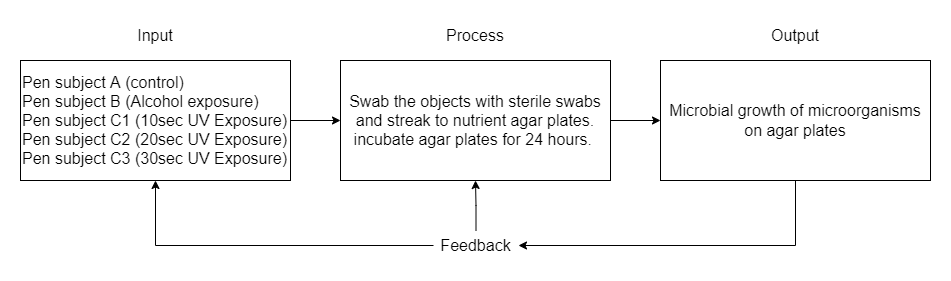

The diagram above was exported from draw.io. Its source (the exported page's mxGraphModel, read from the mxfile embedded in the PNG):
<mxGraphModel dx="1884" dy="649" grid="1" gridSize="10" guides="1" tooltips="1" connect="1" arrows="1" fold="1" page="1" pageScale="1" pageWidth="850" pageHeight="1100" math="0" shadow="0">
  <root>
    <mxCell id="0" />
    <mxCell id="1" parent="0" />
    <mxCell id="d7VONF6vWANz-NYg2KR9-19" style="edgeStyle=orthogonalEdgeStyle;rounded=0;orthogonalLoop=1;jettySize=auto;html=1;exitX=0.5;exitY=1;exitDx=0;exitDy=0;entryX=1;entryY=0.5;entryDx=0;entryDy=0;fontSize=16;" parent="1" source="OvMvBwMw49WibkrJsP_T-2" target="d7VONF6vWANz-NYg2KR9-1" edge="1">
      <mxGeometry relative="1" as="geometry" />
    </mxCell>
    <mxCell id="OvMvBwMw49WibkrJsP_T-2" value="&lt;div style=&quot;font-size: 16px;&quot;&gt;Microbial growth of microorganisms on agar plates&lt;/div&gt;" style="whiteSpace=wrap;html=1;align=center;fontSize=16;" parent="1" vertex="1">
      <mxGeometry x="610" y="230" width="270" height="120" as="geometry" />
    </mxCell>
    <mxCell id="d7VONF6vWANz-NYg2KR9-16" value="" style="edgeStyle=orthogonalEdgeStyle;rounded=0;orthogonalLoop=1;jettySize=auto;html=1;fontSize=16;" parent="1" source="d7VONF6vWANz-NYg2KR9-1" target="d7VONF6vWANz-NYg2KR9-5" edge="1">
      <mxGeometry relative="1" as="geometry" />
    </mxCell>
    <mxCell id="d7VONF6vWANz-NYg2KR9-18" style="edgeStyle=orthogonalEdgeStyle;rounded=0;orthogonalLoop=1;jettySize=auto;html=1;exitX=0;exitY=0.5;exitDx=0;exitDy=0;fontSize=16;" parent="1" source="d7VONF6vWANz-NYg2KR9-1" target="d7VONF6vWANz-NYg2KR9-6" edge="1">
      <mxGeometry relative="1" as="geometry" />
    </mxCell>
    <mxCell id="d7VONF6vWANz-NYg2KR9-1" value="Feedback" style="text;html=1;strokeColor=none;fillColor=none;align=center;verticalAlign=middle;whiteSpace=wrap;rounded=0;fontSize=16;" parent="1" vertex="1">
      <mxGeometry x="383" y="400" width="85" height="30" as="geometry" />
    </mxCell>
    <mxCell id="d7VONF6vWANz-NYg2KR9-7" value="" style="edgeStyle=orthogonalEdgeStyle;rounded=0;orthogonalLoop=1;jettySize=auto;html=1;fontSize=16;" parent="1" source="d7VONF6vWANz-NYg2KR9-5" target="OvMvBwMw49WibkrJsP_T-2" edge="1">
      <mxGeometry relative="1" as="geometry" />
    </mxCell>
    <mxCell id="d7VONF6vWANz-NYg2KR9-5" value="&lt;div style=&quot;font-size: 16px;&quot;&gt;&lt;span style=&quot;font-size: 16px;&quot;&gt;Swab the objects with sterile swabs and streak to nutrient agar plates. incubate agar plates for 24 hours.&amp;nbsp;&lt;/span&gt;&lt;/div&gt;" style="rounded=0;whiteSpace=wrap;html=1;align=center;fontSize=16;" parent="1" vertex="1">
      <mxGeometry x="290" y="230" width="270" height="120" as="geometry" />
    </mxCell>
    <mxCell id="d7VONF6vWANz-NYg2KR9-9" value="" style="edgeStyle=orthogonalEdgeStyle;rounded=0;orthogonalLoop=1;jettySize=auto;html=1;fontSize=16;" parent="1" source="d7VONF6vWANz-NYg2KR9-6" target="d7VONF6vWANz-NYg2KR9-5" edge="1">
      <mxGeometry relative="1" as="geometry" />
    </mxCell>
    <mxCell id="d7VONF6vWANz-NYg2KR9-6" value="&lt;div style=&quot;font-size: 16px;&quot;&gt;&lt;span style=&quot;background-color: initial; font-size: 16px;&quot;&gt;&lt;font style=&quot;font-size: 16px;&quot;&gt;Pen subject A (control)&lt;/font&gt;&lt;/span&gt;&lt;/div&gt;&lt;div style=&quot;font-size: 16px;&quot;&gt;&lt;span style=&quot;background-color: initial; font-size: 16px;&quot;&gt;&lt;font style=&quot;font-size: 16px;&quot;&gt;Pen subject B (Alcohol exposure)&lt;/font&gt;&lt;/span&gt;&lt;/div&gt;&lt;div style=&quot;font-size: 16px;&quot;&gt;&lt;span style=&quot;background-color: initial; font-size: 16px;&quot;&gt;&lt;font style=&quot;font-size: 16px;&quot;&gt;Pen subject C1 (10sec UV Exposure)&lt;/font&gt;&lt;/span&gt;&lt;/div&gt;&lt;div style=&quot;font-size: 16px;&quot;&gt;&lt;span style=&quot;background-color: initial; font-size: 16px;&quot;&gt;&lt;font style=&quot;font-size: 16px;&quot;&gt;Pen subject C2 (20sec UV Exposure)&lt;/font&gt;&lt;/span&gt;&lt;/div&gt;&lt;div style=&quot;font-size: 16px;&quot;&gt;&lt;span style=&quot;background-color: initial; font-size: 16px;&quot;&gt;&lt;font style=&quot;font-size: 16px;&quot;&gt;Pen subject C3 (30sec UV Exposure)&lt;/font&gt;&lt;/span&gt;&lt;/div&gt;" style="whiteSpace=wrap;html=1;align=left;fontSize=16;" parent="1" vertex="1">
      <mxGeometry x="-30" y="230" width="270" height="120" as="geometry" />
    </mxCell>
    <mxCell id="EqqxW2hkLdXIAzbCtj-2-1" value="Input" style="text;html=1;strokeColor=none;fillColor=none;align=center;verticalAlign=middle;whiteSpace=wrap;rounded=0;fontSize=16;" vertex="1" parent="1">
      <mxGeometry x="75" y="190" width="60" height="30" as="geometry" />
    </mxCell>
    <mxCell id="EqqxW2hkLdXIAzbCtj-2-2" value="Process" style="text;html=1;strokeColor=none;fillColor=none;align=center;verticalAlign=middle;whiteSpace=wrap;rounded=0;fontSize=16;" vertex="1" parent="1">
      <mxGeometry x="395" y="190" width="60" height="30" as="geometry" />
    </mxCell>
    <mxCell id="EqqxW2hkLdXIAzbCtj-2-3" value="Output" style="text;html=1;strokeColor=none;fillColor=none;align=center;verticalAlign=middle;whiteSpace=wrap;rounded=0;fontSize=16;" vertex="1" parent="1">
      <mxGeometry x="715" y="190" width="60" height="30" as="geometry" />
    </mxCell>
  </root>
</mxGraphModel>